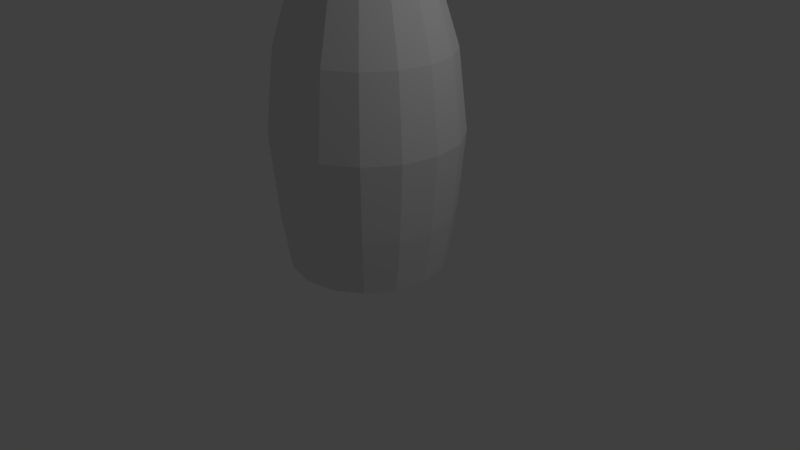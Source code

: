# Source: barrel.blend  (saved by Blender 2.78.0; exported with 4.5.12 LTS)
import bpy
from mathutils import Matrix  # noqa: F401  (used for matrix-valued properties, if any)

bpy.ops.wm.read_factory_settings(use_empty=True)
scene = bpy.context.scene
scene.name = 'Scene'

# ---- collections
col_collection_1 = bpy.data.collections.new('Collection 1'); scene.collection.children.link(col_collection_1)

# ---- materials (node trees are filled in below, after node groups)
mat_material = bpy.data.materials.new('Material')
mat_material.alpha_threshold = 0.0
mat_material.use_transparent_shadow = False
mat_material.roughness = 0.5
mat_material.line_color = (0.0, 0.0, 0.0, 1.0)

# ---- material node trees

# ---- world
world_world = bpy.data.worlds.new('World'); scene.world = world_world
world_world.color = (0.05088, 0.05088, 0.05088)
world_world.use_sun_shadow = False
world_world.sun_shadow_jitter_overblur = 0.0
world_world.cycles.sampling_method = 'MANUAL'

# ---- cameras
cam_camera = bpy.data.cameras.new('Camera')
cam_camera.clip_end = 100.0
cam_camera.lens = 35.0
cam_camera.sensor_width = 32.0
cam_camera.sensor_height = 18.0
cam_camera.ortho_scale = 7.314
cam_camera.dof.focus_distance = 0.0
cam_camera.dof.aperture_fstop = 128.0

# ---- lights
light_lamp = bpy.data.lights.new('Lamp', 'POINT')
light_lamp.transmission_factor = 0.0
light_lamp.cutoff_distance = 30.0
light_lamp.energy = 100.0
light_lamp.shadow_buffer_clip_start = 1.001
light_lamp.shadow_soft_size = 0.1
light_lamp.shadow_maximum_resolution = 0.006
light_lamp.use_absolute_resolution = True

# ---- meshes
me_barrel = bpy.data.meshes.new('Barrel')
me_barrel.from_pydata([(0.0, 1.0, 0.0), (-0.3827, 0.9239, 0.0), (-0.7071, 0.7071, 0.0), (-0.9239, 0.3827, 0.0), (-1.0, -4.371e-08, 0.0), (-0.9239, -0.3827, 0.0), (-0.7071, -0.7071, 0.0), (-0.3827, -0.9239, 0.0), (-1.51e-07, -1.0, 0.0), (0.3827, -0.9239, 0.0), (0.7071, -0.7071, 0.0), (0.9239, -0.3827, 0.0), (1.0, 1.192e-08, 0.0), (0.9239, 0.3827, 0.0), (0.7071, 0.7071, 0.0), (0.3827, 0.9239, 0.0), (4.074e-09, 1.109, 0.7055), (-0.4245, 1.025, 0.7055), (-0.7844, 0.7844, 0.7055), (-1.025, 0.4245, 0.7055), (-1.109, -4.971e-08, 0.7055), (-1.025, -0.4245, 0.7055), (-0.7844, -0.7844, 0.7055), (-0.4245, -1.025, 0.7055), (-1.634e-07, -1.109, 0.7055), (0.4245, -1.025, 0.7055), (0.7844, -0.7844, 0.7055), (1.025, -0.4245, 0.7055), (1.109, 1.201e-08, 0.7055), (1.025, 0.4245, 0.7055), (0.7844, 0.7844, 0.7055), (0.4245, 1.025, 0.7055), (7.756e-09, 1.196, 1.695), (-0.4579, 1.105, 1.695), (-0.846, 0.846, 1.695), (-1.105, 0.4579, 1.695), (-1.196, -5.479e-08, 1.695), (-1.105, -0.4579, 1.695), (-0.846, -0.846, 1.695), (-0.4579, -1.105, 1.695), (-1.729e-07, -1.196, 1.695), (0.4579, -1.105, 1.695), (0.846, -0.846, 1.695), (1.105, -0.4579, 1.695), (1.196, 1.178e-08, 1.695), (1.105, 0.4579, 1.695), (0.846, 0.846, 1.695), (0.4579, 1.105, 1.695), (1.949e-09, 1.077, 2.714), (-0.4121, 0.9948, 2.714), (-0.7614, 0.7614, 2.714), (-0.9948, 0.4121, 2.714), (-1.077, -4.856e-08, 2.714), (-0.9948, -0.4121, 2.714), (-0.7614, -0.7614, 2.714), (-0.4121, -0.9948, 2.714), (-1.606e-07, -1.077, 2.714), (0.4121, -0.9948, 2.714), (0.7614, -0.7614, 2.714), (0.9948, -0.4121, 2.714), (1.077, 1.135e-08, 2.714), (0.9948, 0.4121, 2.714), (0.7614, 0.7614, 2.714), (0.4121, 0.9948, 2.714), (-2.067e-08, 0.7865, 3.634), (-0.301, 0.7267, 3.634), (-0.5562, 0.5562, 3.634), (-0.7267, 0.301, 3.634), (-0.7865, -3.648e-08, 3.634), (-0.7267, -0.301, 3.634), (-0.5562, -0.5562, 3.634), (-0.301, -0.7267, 3.634), (-1.394e-07, -0.7865, 3.634), (0.301, -0.7267, 3.634), (0.5562, -0.5562, 3.634), (0.7267, -0.301, 3.634), (0.7865, 7.284e-09, 3.634), (0.7267, 0.301, 3.634), (0.5562, 0.5562, 3.634), (0.301, 0.7267, 3.634)], [], [(6, 22, 21, 5), (14, 30, 29, 13), (7, 23, 22, 6), (15, 31, 30, 14), (8, 24, 23, 7), (1, 17, 16, 0), (0, 16, 31, 15), (9, 25, 24, 8), (2, 18, 17, 1), (10, 26, 25, 9), (3, 19, 18, 2), (11, 27, 26, 10), (4, 20, 19, 3), (12, 28, 27, 11), (5, 21, 20, 4), (13, 29, 28, 12), (27, 28, 44, 43), (20, 21, 37, 36), (28, 29, 45, 44), (21, 22, 38, 37), (29, 30, 46, 45), (22, 23, 39, 38), (30, 31, 47, 46), (23, 24, 40, 39), (16, 17, 33, 32), (31, 16, 32, 47), (24, 25, 41, 40), (17, 18, 34, 33), (25, 26, 42, 41), (18, 19, 35, 34), (26, 27, 43, 42), (19, 20, 36, 35), (41, 42, 58, 57), (34, 35, 51, 50), (42, 43, 59, 58), (35, 36, 52, 51), (43, 44, 60, 59), (36, 37, 53, 52), (44, 45, 61, 60), (37, 38, 54, 53), (45, 46, 62, 61), (38, 39, 55, 54), (46, 47, 63, 62), (39, 40, 56, 55), (32, 33, 49, 48), (47, 32, 48, 63), (40, 41, 57, 56), (33, 34, 50, 49), (62, 63, 79, 78), (55, 56, 72, 71), (48, 49, 65, 64), (63, 48, 64, 79), (56, 57, 73, 72), (49, 50, 66, 65), (57, 58, 74, 73), (50, 51, 67, 66), (58, 59, 75, 74), (51, 52, 68, 67), (59, 60, 76, 75), (52, 53, 69, 68), (60, 61, 77, 76), (53, 54, 70, 69), (61, 62, 78, 77), (54, 55, 71, 70), (1, 0, 15, 14, 13, 12, 11, 10, 9, 8, 7, 6, 5, 4, 3, 2), (65, 66, 67, 68, 69, 70, 71, 72, 73, 74, 75, 76, 77, 78, 79, 64)])
_uv = me_barrel.uv_layers.new(name='UVMap')
_uv.uv.foreach_set('vector', [0.3802, 0.1434, 0.3824, 0.2212, 0.3383, 0.2231, 0.335, 0.1449, 0.7388, 0.1565, 0.7343, 0.2348, 0.689, 0.2311, 0.6942, 0.1535, 0.4253, 0.1425, 0.4263, 0.2201, 0.3824, 0.2212, 0.3802, 0.1434, 0.7834, 0.1586, 0.781, 0.2382, 0.7343, 0.2348, 0.7388, 0.1565, 0.4704, 0.1425, 0.47, 0.2199, 0.4263, 0.2201, 0.4253, 0.1425, 0.1538, 0.1525, 0.155, 0.2342, 0.1062, 0.2357, 0.1083, 0.1523, 0.828, 0.159, 0.8298, 0.2406, 0.781, 0.2382, 0.7834, 0.1586, 0.5154, 0.1434, 0.5135, 0.2206, 0.47, 0.2199, 0.4704, 0.1425, 0.1992, 0.1511, 0.2023, 0.2315, 0.155, 0.2342, 0.1538, 0.1525, 0.5602, 0.145, 0.5571, 0.2221, 0.5135, 0.2206, 0.5154, 0.1434, 0.2445, 0.1491, 0.2484, 0.2285, 0.2023, 0.2315, 0.1992, 0.1511, 0.605, 0.1474, 0.6007, 0.2245, 0.5571, 0.2221, 0.5602, 0.145, 0.2898, 0.1469, 0.2937, 0.2256, 0.2484, 0.2285, 0.2445, 0.1491, 0.6497, 0.1503, 0.6446, 0.2275, 0.6007, 0.2245, 0.605, 0.1474, 0.335, 0.1449, 0.3383, 0.2231, 0.2937, 0.2256, 0.2898, 0.1469, 0.6942, 0.1535, 0.689, 0.2311, 0.6446, 0.2275, 0.6497, 0.1503, 0.6007, 0.2245, 0.6446, 0.2275, 0.6364, 0.3235, 0.5943, 0.3192, 0.2937, 0.2256, 0.3383, 0.2231, 0.3443, 0.3189, 0.3012, 0.3228, 0.6446, 0.2275, 0.689, 0.2311, 0.6793, 0.329, 0.6364, 0.3235, 0.3383, 0.2231, 0.3824, 0.2212, 0.3866, 0.3161, 0.3443, 0.3189, 0.689, 0.2311, 0.7343, 0.2348, 0.7235, 0.3358, 0.6793, 0.329, 0.3824, 0.2212, 0.4263, 0.2201, 0.4284, 0.3144, 0.3866, 0.3161, 0.7343, 0.2348, 0.781, 0.2382, 0.7699, 0.3441, 0.7235, 0.3358, 0.4263, 0.2201, 0.47, 0.2199, 0.4699, 0.3138, 0.4284, 0.3144, 0.1062, 0.2357, 0.155, 0.2342, 0.1635, 0.3408, 0.1122, 0.3489, 0.781, 0.2382, 0.8298, 0.2406, 0.8197, 0.354, 0.7699, 0.3441, 0.47, 0.2199, 0.5135, 0.2206, 0.5113, 0.3144, 0.4699, 0.3138, 0.155, 0.2342, 0.2023, 0.2315, 0.2115, 0.3338, 0.1635, 0.3408, 0.5135, 0.2206, 0.5571, 0.2221, 0.5527, 0.3162, 0.5113, 0.3144, 0.2023, 0.2315, 0.2484, 0.2285, 0.2571, 0.3278, 0.2115, 0.3338, 0.5571, 0.2221, 0.6007, 0.2245, 0.5943, 0.3192, 0.5527, 0.3162, 0.2484, 0.2285, 0.2937, 0.2256, 0.3012, 0.3228, 0.2571, 0.3278, 0.5113, 0.3144, 0.5527, 0.3162, 0.5473, 0.4079, 0.509, 0.406, 0.2115, 0.3338, 0.2571, 0.3278, 0.274, 0.4261, 0.2324, 0.4357, 0.5527, 0.3162, 0.5943, 0.3192, 0.5856, 0.4114, 0.5473, 0.4079, 0.2571, 0.3278, 0.3012, 0.3228, 0.3145, 0.4187, 0.274, 0.4261, 0.5943, 0.3192, 0.6364, 0.3235, 0.624, 0.4166, 0.5856, 0.4114, 0.3012, 0.3228, 0.3443, 0.3189, 0.3542, 0.4131, 0.3145, 0.4187, 0.6364, 0.3235, 0.6793, 0.329, 0.6629, 0.4237, 0.624, 0.4166, 0.3443, 0.3189, 0.3866, 0.3161, 0.3934, 0.4091, 0.3542, 0.4131, 0.6793, 0.329, 0.7235, 0.3358, 0.7023, 0.4333, 0.6629, 0.4237, 0.3866, 0.3161, 0.4284, 0.3144, 0.4322, 0.4066, 0.3934, 0.4091, 0.7235, 0.3358, 0.7699, 0.3441, 0.7427, 0.4457, 0.7023, 0.4333, 0.4284, 0.3144, 0.4699, 0.3138, 0.4707, 0.4056, 0.4322, 0.4066, 0.1122, 0.3489, 0.1635, 0.3408, 0.1891, 0.448, 0.1437, 0.4641, 0.7699, 0.3441, 0.8197, 0.354, 0.7843, 0.4619, 0.7427, 0.4457, 0.4699, 0.3138, 0.5113, 0.3144, 0.509, 0.406, 0.4707, 0.4056, 0.1635, 0.3408, 0.2115, 0.3338, 0.2324, 0.4357, 0.1891, 0.448, 0.7023, 0.4333, 0.7427, 0.4457, 0.7035, 0.5395, 0.672, 0.5282, 0.4322, 0.4066, 0.4707, 0.4056, 0.4719, 0.5045, 0.4376, 0.5062, 0.1437, 0.4641, 0.1891, 0.448, 0.2309, 0.551, 0.1976, 0.5666, 0.7427, 0.4457, 0.7843, 0.4619, 0.7336, 0.5539, 0.7035, 0.5395, 0.4707, 0.4056, 0.509, 0.406, 0.506, 0.5043, 0.4719, 0.5045, 0.1891, 0.448, 0.2324, 0.4357, 0.2649, 0.5385, 0.2309, 0.551, 0.509, 0.406, 0.5473, 0.4079, 0.5399, 0.5056, 0.506, 0.5043, 0.2324, 0.4357, 0.274, 0.4261, 0.2993, 0.5283, 0.2649, 0.5385, 0.5473, 0.4079, 0.5856, 0.4114, 0.5735, 0.5085, 0.5399, 0.5056, 0.274, 0.4261, 0.3145, 0.4187, 0.3339, 0.5202, 0.2993, 0.5283, 0.5856, 0.4114, 0.624, 0.4166, 0.6068, 0.513, 0.5735, 0.5085, 0.3145, 0.4187, 0.3542, 0.4131, 0.3686, 0.5139, 0.3339, 0.5202, 0.624, 0.4166, 0.6629, 0.4237, 0.6397, 0.5195, 0.6068, 0.513, 0.3542, 0.4131, 0.3934, 0.4091, 0.4031, 0.5093, 0.3686, 0.5139, 0.6629, 0.4237, 0.7023, 0.4333, 0.672, 0.5282, 0.6397, 0.5195, 0.3934, 0.4091, 0.4322, 0.4066, 0.4376, 0.5062, 0.4031, 0.5093, 0.7162, 0.6379, 0.7712, 0.6379, 0.822, 0.6589, 0.8608, 0.6978, 0.8819, 0.7486, 0.8819, 0.8036, 0.8608, 0.8544, 0.822, 0.8932, 0.7712, 0.9143, 0.7162, 0.9143, 0.6654, 0.8932, 0.6265, 0.8544, 0.6055, 0.8036, 0.6055, 0.7486, 0.6265, 0.6978, 0.6654, 0.6589, 0.426, 0.8623, 0.3954, 0.8929, 0.3554, 0.9094, 0.3122, 0.9094, 0.2722, 0.8929, 0.2417, 0.8623, 0.2251, 0.8223, 0.2251, 0.7791, 0.2417, 0.7391, 0.2722, 0.7086, 0.3122, 0.692, 0.3554, 0.692, 0.3954, 0.7086, 0.426, 0.7391, 0.4425, 0.7791, 0.4425, 0.8223])
me_barrel.materials.append(mat_material)
me_barrel.use_remesh_preserve_volume = False
me_barrel.use_remesh_preserve_attributes = False
me_barrel.use_mirror_vertex_groups = False
me_barrel.update()

# ---- objects
ob_barrel = bpy.data.objects.new('Barrel', me_barrel)
ob_lamp = bpy.data.objects.new('Lamp', light_lamp)
ob_camera = bpy.data.objects.new('Camera', cam_camera)

# ---- transforms, parenting, visibility, modifiers, constraints
ob_barrel.location = (0.0, 0.0, 0.0)
ob_barrel.lock_rotations_4d = False
ob_barrel.empty_display_type = 'ARROWS'
ob_barrel.lineart.crease_threshold = 0.0
ob_lamp.location = (4.076, 1.005, 5.904)
ob_lamp.rotation_euler = (0.6503, 0.05522, 1.866)
ob_lamp.lock_rotations_4d = False
ob_lamp.empty_display_type = 'ARROWS'
ob_lamp.color = (0.0, 0.0, 0.0, 0.0)
ob_lamp.lineart.crease_threshold = 0.0
ob_camera.location = (7.481, -6.508, 5.344)
ob_camera.rotation_euler = (1.109, 0.0, 0.8149)
ob_camera.lock_rotations_4d = False
ob_camera.empty_display_type = 'ARROWS'
ob_camera.color = (0.0, 0.0, 0.0, 0.0)
ob_camera.display_type = 'WIRE'
ob_camera.lineart.crease_threshold = 0.0

# ---- collection membership
col_collection_1.objects.link(ob_barrel)
col_collection_1.objects.link(ob_lamp)
col_collection_1.objects.link(ob_camera)

# ---- scene / render settings (as saved in the file)
scene.camera = ob_camera
scene.frame_start = 1; scene.frame_end = 250; scene.frame_set(1)
scene.render.engine = 'BLENDER_EEVEE_NEXT'
scene.render.resolution_percentage = 50
scene.render.dither_intensity = 0.0
scene.cycles.use_denoising = False
scene.cycles.samples = 128
scene.cycles.sampling_pattern = 'TABULATED_SOBOL'
scene.cycles.light_sampling_threshold = 0.0
scene.cycles.use_adaptive_sampling = False
scene.cycles.use_light_tree = False
scene.cycles.blur_glossy = 0.0
scene.cycles.sample_clamp_indirect = 0.0
scene.view_settings.view_transform = 'Standard'
bpy.context.view_layer.update()

